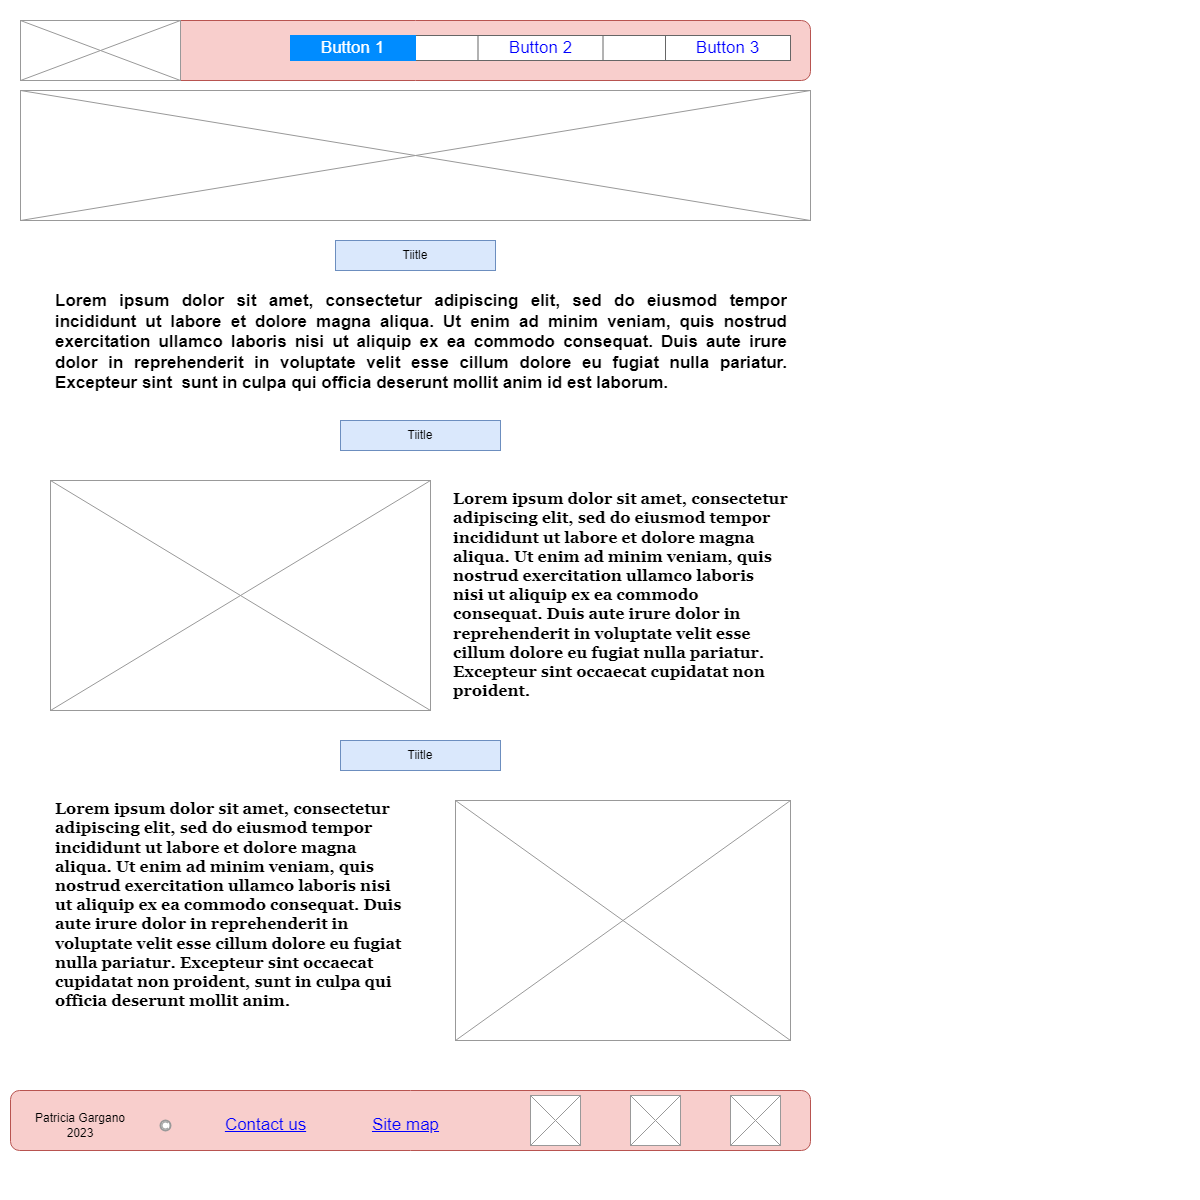

The diagram above was exported from draw.io. Its source (the exported page's mxGraphModel, read from the mxfile embedded in the PNG):
<mxGraphModel dx="880" dy="460" grid="1" gridSize="10" guides="1" tooltips="1" connect="1" arrows="1" fold="1" page="0" pageScale="1" pageWidth="827" pageHeight="1169" math="0" shadow="0">
  <root>
    <mxCell id="0" />
    <mxCell id="1" parent="0" />
    <mxCell id="-gUw1Rj2WfBpZgPW_4-_-19" value="" style="rounded=1;whiteSpace=wrap;html=1;fillColor=#f8cecc;strokeColor=#b85450;" parent="1" vertex="1">
      <mxGeometry x="20" y="20" width="790" height="60" as="geometry" />
    </mxCell>
    <mxCell id="-gUw1Rj2WfBpZgPW_4-_-1" value="" style="strokeWidth=1;shadow=0;dashed=0;align=center;html=1;shape=mxgraph.mockup.text.rrect;rSize=0;strokeColor=#666666;" parent="1" vertex="1">
      <mxGeometry x="290" y="35" width="500" height="25" as="geometry" />
    </mxCell>
    <mxCell id="-gUw1Rj2WfBpZgPW_4-_-2" value="Button 2" style="strokeColor=inherit;fillColor=inherit;gradientColor=inherit;strokeWidth=1;shadow=0;dashed=0;align=center;html=1;shape=mxgraph.mockup.text.rrect;rSize=0;fontSize=17;fontColor=#0000ff;whiteSpace=wrap;" parent="-gUw1Rj2WfBpZgPW_4-_-1" vertex="1">
      <mxGeometry x="187.5" width="125" height="25" as="geometry" />
    </mxCell>
    <mxCell id="-gUw1Rj2WfBpZgPW_4-_-3" value="Button 3" style="strokeColor=inherit;fillColor=inherit;gradientColor=inherit;strokeWidth=1;shadow=0;dashed=0;align=center;html=1;shape=mxgraph.mockup.text.rrect;rSize=0;fontSize=17;fontColor=#0000ff;whiteSpace=wrap;" parent="-gUw1Rj2WfBpZgPW_4-_-1" vertex="1">
      <mxGeometry x="375" width="125" height="25" as="geometry" />
    </mxCell>
    <mxCell id="-gUw1Rj2WfBpZgPW_4-_-5" value="Button 1" style="strokeWidth=1;shadow=0;dashed=0;align=center;html=1;shape=mxgraph.mockup.text.rrect;rSize=0;fontSize=17;fontColor=#ffffff;fillColor=#008cff;strokeColor=#008cff;whiteSpace=wrap;" parent="-gUw1Rj2WfBpZgPW_4-_-1" vertex="1">
      <mxGeometry width="125" height="25" as="geometry" />
    </mxCell>
    <mxCell id="-gUw1Rj2WfBpZgPW_4-_-7" value="" style="verticalLabelPosition=bottom;shadow=0;dashed=0;align=center;html=1;verticalAlign=top;strokeWidth=1;shape=mxgraph.mockup.graphics.simpleIcon;strokeColor=#999999;" parent="1" vertex="1">
      <mxGeometry x="20" y="20" width="160" height="60" as="geometry" />
    </mxCell>
    <mxCell id="-gUw1Rj2WfBpZgPW_4-_-8" value="Link" style="shape=rectangle;strokeColor=none;fillColor=none;linkText=;fontSize=17;fontColor=#0000ff;fontStyle=4;html=1;align=center;" parent="1" vertex="1">
      <mxGeometry x="650" y="1100" width="150" height="30" as="geometry" />
    </mxCell>
    <mxCell id="-gUw1Rj2WfBpZgPW_4-_-9" value="Link" style="shape=rectangle;strokeColor=none;fillColor=none;linkText=;fontSize=17;fontColor=#0000ff;fontStyle=4;html=1;align=center;" parent="1" vertex="1">
      <mxGeometry x="420" y="1100" width="150" height="30" as="geometry" />
    </mxCell>
    <mxCell id="-gUw1Rj2WfBpZgPW_4-_-11" value="" style="rounded=1;whiteSpace=wrap;html=1;fillColor=#f8cecc;strokeColor=#b85450;" parent="1" vertex="1">
      <mxGeometry x="10" y="1090" width="800" height="60" as="geometry" />
    </mxCell>
    <mxCell id="-gUw1Rj2WfBpZgPW_4-_-10" value="" style="strokeColor=#999999;verticalLabelPosition=bottom;shadow=0;dashed=0;verticalAlign=top;strokeWidth=2;html=1;shape=mxgraph.mockup.misc.copyrightIcon;" parent="1" vertex="1">
      <mxGeometry x="160" y="1120" width="10" height="10" as="geometry" />
    </mxCell>
    <mxCell id="-gUw1Rj2WfBpZgPW_4-_-12" value="Contact us" style="shape=rectangle;strokeColor=none;fillColor=none;linkText=;fontSize=17;fontColor=#0000ff;fontStyle=4;html=1;align=center;" parent="1" vertex="1">
      <mxGeometry x="190" y="1110" width="150" height="30" as="geometry" />
    </mxCell>
    <mxCell id="-gUw1Rj2WfBpZgPW_4-_-14" value="Site map" style="shape=rectangle;strokeColor=none;fillColor=none;linkText=;fontSize=17;fontColor=#0000ff;fontStyle=4;html=1;align=center;" parent="1" vertex="1">
      <mxGeometry x="330" y="1110" width="150" height="30" as="geometry" />
    </mxCell>
    <mxCell id="-gUw1Rj2WfBpZgPW_4-_-17" value="Patricia Gargano 2023" style="text;html=1;strokeColor=none;fillColor=none;align=center;verticalAlign=middle;whiteSpace=wrap;rounded=0;" parent="1" vertex="1">
      <mxGeometry x="30" y="1110" width="100" height="30" as="geometry" />
    </mxCell>
    <mxCell id="-gUw1Rj2WfBpZgPW_4-_-20" value="Tiitle" style="text;html=1;strokeColor=#6c8ebf;fillColor=#dae8fc;align=center;verticalAlign=middle;whiteSpace=wrap;rounded=0;" parent="1" vertex="1">
      <mxGeometry x="335" y="240" width="160" height="30" as="geometry" />
    </mxCell>
    <mxCell id="-gUw1Rj2WfBpZgPW_4-_-22" value="&lt;h1 style=&quot;text-align: justify; font-size: 17px;&quot;&gt;&lt;font style=&quot;font-size: 17px;&quot;&gt;Lorem ipsum dolor sit amet, consectetur adipiscing elit, sed do eiusmod tempor incididunt ut labore et dolore magna aliqua. Ut enim ad minim veniam, quis nostrud exercitation ullamco laboris nisi ut aliquip ex ea commodo consequat. Duis aute irure dolor in reprehenderit in voluptate velit esse cillum dolore eu fugiat nulla pariatur. Excepteur sint&amp;nbsp; sunt in culpa qui officia deserunt mollit anim id est laborum.&lt;/font&gt;&lt;br style=&quot;font-size: 17px;&quot;&gt;&lt;/h1&gt;" style="text;html=1;strokeColor=none;fillColor=none;spacing=5;spacingTop=-20;whiteSpace=wrap;overflow=hidden;rounded=0;fontSize=17;" parent="1" vertex="1">
      <mxGeometry x="50" y="290" width="740" height="110" as="geometry" />
    </mxCell>
    <mxCell id="-gUw1Rj2WfBpZgPW_4-_-23" value="Tiitle" style="text;html=1;strokeColor=#6c8ebf;fillColor=#dae8fc;align=center;verticalAlign=middle;whiteSpace=wrap;rounded=0;" parent="1" vertex="1">
      <mxGeometry x="340" y="420" width="160" height="30" as="geometry" />
    </mxCell>
    <mxCell id="-gUw1Rj2WfBpZgPW_4-_-24" value="" style="verticalLabelPosition=bottom;shadow=0;dashed=0;align=center;html=1;verticalAlign=top;strokeWidth=1;shape=mxgraph.mockup.graphics.simpleIcon;strokeColor=#999999;" parent="1" vertex="1">
      <mxGeometry x="50" y="480" width="380" height="230" as="geometry" />
    </mxCell>
    <mxCell id="-gUw1Rj2WfBpZgPW_4-_-25" value="&lt;br&gt;&lt;span style=&quot;font-family: &amp;quot;Mercury SSm A&amp;quot;, &amp;quot;Mercury SSm B&amp;quot;, Georgia, Times, &amp;quot;Times New Roman&amp;quot;, &amp;quot;Microsoft YaHei New&amp;quot;, &amp;quot;Microsoft Yahei&amp;quot;, 微软雅黑, 宋体, SimSun, STXihei, 华文细黑, serif; font-size: 16px; font-style: normal; font-variant-ligatures: normal; font-variant-caps: normal; letter-spacing: normal; orphans: 2; text-indent: 0px; text-transform: none; widows: 2; word-spacing: 0px; -webkit-text-stroke-width: 0px; text-decoration-thickness: initial; text-decoration-style: initial; text-decoration-color: initial; float: none; display: inline !important;&quot;&gt;Lorem ipsum dolor sit amet, consectetur adipiscing elit, sed do eiusmod tempor incididunt ut labore et dolore magna aliqua. Ut enim ad minim veniam, quis nostrud exercitation ullamco laboris nisi ut aliquip ex ea commodo consequat. Duis aute irure dolor in reprehenderit in voluptate velit esse cillum dolore eu fugiat nulla pariatur. Excepteur sint occaecat cupidatat non proident.&lt;/span&gt;&lt;br&gt;" style="text;html=1;strokeColor=none;fillColor=none;spacing=5;spacingTop=-20;whiteSpace=wrap;overflow=hidden;rounded=0;fontSize=16;align=left;labelBackgroundColor=none;fontStyle=1;fontColor=#000000;" parent="1" vertex="1">
      <mxGeometry x="447.5" y="480" width="342.5" height="240" as="geometry" />
    </mxCell>
    <mxCell id="-gUw1Rj2WfBpZgPW_4-_-26" value="" style="verticalLabelPosition=bottom;shadow=0;dashed=0;align=center;html=1;verticalAlign=top;strokeWidth=1;shape=mxgraph.mockup.graphics.simpleIcon;strokeColor=#999999;" parent="1" vertex="1">
      <mxGeometry x="455" y="800" width="335" height="240" as="geometry" />
    </mxCell>
    <mxCell id="-gUw1Rj2WfBpZgPW_4-_-27" value="&lt;br style=&quot;font-size: 16px;&quot;&gt;&lt;span style=&quot;font-family: &amp;quot;Mercury SSm A&amp;quot;, &amp;quot;Mercury SSm B&amp;quot;, Georgia, Times, &amp;quot;Times New Roman&amp;quot;, &amp;quot;Microsoft YaHei New&amp;quot;, &amp;quot;Microsoft Yahei&amp;quot;, 微软雅黑, 宋体, SimSun, STXihei, 华文细黑, serif; font-size: 16px; font-style: normal; font-variant-ligatures: normal; font-variant-caps: normal; letter-spacing: normal; orphans: 2; text-indent: 0px; text-transform: none; widows: 2; word-spacing: 0px; -webkit-text-stroke-width: 0px; text-decoration-thickness: initial; text-decoration-style: initial; text-decoration-color: initial; float: none; display: inline !important;&quot;&gt;Lorem ipsum dolor sit amet, consectetur adipiscing elit, sed do eiusmod tempor incididunt ut labore et dolore magna aliqua. Ut enim ad minim veniam, quis nostrud exercitation ullamco laboris nisi ut aliquip ex ea commodo consequat. Duis aute irure dolor in reprehenderit in voluptate velit esse cillum dolore eu fugiat nulla pariatur. Excepteur sint occaecat cupidatat non proident, sunt in culpa qui officia deserunt mollit anim.&lt;/span&gt;&lt;br style=&quot;font-size: 16px;&quot;&gt;" style="text;html=1;strokeColor=none;fillColor=none;spacing=5;spacingTop=-20;whiteSpace=wrap;overflow=hidden;rounded=0;fontSize=16;align=left;labelBackgroundColor=none;fontColor=#000000;fontStyle=1" parent="1" vertex="1">
      <mxGeometry x="50" y="790" width="360" height="250" as="geometry" />
    </mxCell>
    <mxCell id="-gUw1Rj2WfBpZgPW_4-_-28" value="Tiitle" style="text;html=1;strokeColor=#6c8ebf;fillColor=#dae8fc;align=center;verticalAlign=middle;whiteSpace=wrap;rounded=0;" parent="1" vertex="1">
      <mxGeometry x="340" y="740" width="160" height="30" as="geometry" />
    </mxCell>
    <mxCell id="QX5ddWsteTQpjyZFC8th-1" value="" style="verticalLabelPosition=bottom;shadow=0;dashed=0;align=center;html=1;verticalAlign=top;strokeWidth=1;shape=mxgraph.mockup.graphics.simpleIcon;strokeColor=#999999;" parent="1" vertex="1">
      <mxGeometry x="530" y="1095" width="50" height="50" as="geometry" />
    </mxCell>
    <mxCell id="QX5ddWsteTQpjyZFC8th-2" value="" style="verticalLabelPosition=bottom;shadow=0;dashed=0;align=center;html=1;verticalAlign=top;strokeWidth=1;shape=mxgraph.mockup.graphics.simpleIcon;strokeColor=#999999;" parent="1" vertex="1">
      <mxGeometry x="630" y="1095" width="50" height="50" as="geometry" />
    </mxCell>
    <mxCell id="QX5ddWsteTQpjyZFC8th-3" value="" style="verticalLabelPosition=bottom;shadow=0;dashed=0;align=center;html=1;verticalAlign=top;strokeWidth=1;shape=mxgraph.mockup.graphics.simpleIcon;strokeColor=#999999;" parent="1" vertex="1">
      <mxGeometry x="730" y="1095" width="50" height="50" as="geometry" />
    </mxCell>
    <mxCell id="QX5ddWsteTQpjyZFC8th-4" value="" style="verticalLabelPosition=bottom;shadow=0;dashed=0;align=center;html=1;verticalAlign=top;strokeWidth=1;shape=mxgraph.mockup.graphics.simpleIcon;strokeColor=#999999;" parent="1" vertex="1">
      <mxGeometry x="20" y="90" width="790" height="130" as="geometry" />
    </mxCell>
  </root>
</mxGraphModel>